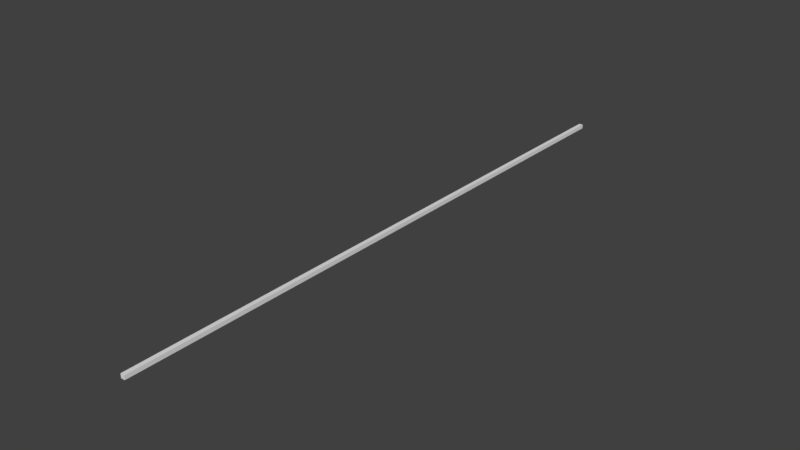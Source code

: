 # Source: Cable_15m.blend  (saved by Blender 2.77.0; exported with 4.5.12 LTS)
import bpy
from mathutils import Matrix  # noqa: F401  (used for matrix-valued properties, if any)

bpy.ops.wm.read_factory_settings(use_empty=True)
scene = bpy.context.scene
scene.name = 'Scene'

# ---- collections
col_collection_1 = bpy.data.collections.new('Collection 1'); scene.collection.children.link(col_collection_1)

# ---- materials (node trees are filled in below, after node groups)
mat_material = bpy.data.materials.new('Material')
mat_material.alpha_threshold = 0.0
mat_material.use_transparent_shadow = False
mat_material.roughness = 0.5
mat_material.line_color = (0.0, 0.0, 0.0, 1.0)

# ---- material node trees

# ---- world
world_world = bpy.data.worlds.new('World'); scene.world = world_world
world_world.color = (0.05088, 0.05088, 0.05088)
world_world.use_sun_shadow = False
world_world.sun_shadow_jitter_overblur = 0.0
world_world.cycles.sampling_method = 'MANUAL'

# ---- meshes
me_cube = bpy.data.meshes.new('Cube')
me_cube.from_pydata([(0.05, 0.0, -0.05), (0.05, -15.0, -0.05), (-0.05, -15.0, -0.05), (-0.05, 2.861e-06, -0.05), (0.05, -3.576e-06, 0.05), (0.05, -15.0, 0.05), (-0.05, -15.0, 0.05), (-0.05, 0.0, 0.05), (-0.05, -1.45, 0.05), (-0.05, -1.55, 0.05), (-0.05, -1.55, -0.05), (-0.05, -1.45, -0.05), (0.05, -1.55, 0.05), (0.05, -1.45, 0.05), (0.05, -1.45, -0.05), (0.05, -1.55, -0.05), (0.05, -2.95, -0.05), (0.05, -3.05, -0.05), (0.05, -2.95, 0.05), (0.05, -3.05, 0.05), (-0.05, -2.95, -0.05), (-0.05, -3.05, -0.05), (-0.05, -3.05, 0.05), (-0.05, -2.95, 0.05), (-0.05, -4.45, 0.05), (-0.05, -4.55, 0.05), (-0.05, -4.55, -0.05), (-0.05, -4.45, -0.05), (0.05, -4.55, 0.05), (0.05, -4.45, 0.05), (0.05, -4.45, -0.05), (0.05, -4.55, -0.05), (-0.05, -5.95, 0.05), (-0.05, -6.05, 0.05), (-0.05, -6.05, -0.05), (-0.05, -5.95, -0.05), (0.05, -6.05, 0.05), (0.05, -5.95, 0.05), (0.05, -5.95, -0.05), (0.05, -6.05, -0.05), (-0.05, -7.45, 0.05), (-0.05, -7.55, 0.05), (-0.05, -7.55, -0.05), (-0.05, -7.45, -0.05), (0.05, -7.55, 0.05), (0.05, -7.45, 0.05), (0.05, -7.45, -0.05), (0.05, -7.55, -0.05), (-0.05, -8.95, 0.05), (-0.05, -9.05, 0.05), (-0.05, -9.05, -0.05), (-0.05, -8.95, -0.05), (0.05, -9.05, 0.05), (0.05, -8.95, 0.05), (0.05, -8.95, -0.05), (0.05, -9.05, -0.05), (-0.05, -10.45, 0.05), (-0.05, -10.55, 0.05), (-0.05, -10.55, -0.05), (-0.05, -10.45, -0.05), (0.05, -10.55, 0.05), (0.05, -10.45, 0.05), (0.05, -10.45, -0.05), (0.05, -10.55, -0.05), (-0.05, -11.95, 0.05), (-0.05, -12.05, 0.05), (-0.05, -12.05, -0.05), (-0.05, -11.95, -0.05), (0.05, -12.05, 0.05), (0.05, -11.95, 0.05), (0.05, -11.95, -0.05), (0.05, -12.05, -0.05), (-0.05, -13.45, 0.05), (-0.05, -13.55, 0.05), (-0.05, -13.55, -0.05), (-0.05, -13.45, -0.05), (0.05, -13.55, 0.05), (0.05, -13.45, 0.05), (0.05, -13.45, -0.05), (0.05, -13.55, -0.05)], [], [(58, 63, 70, 67), (1, 5, 6, 2), (4, 0, 3, 7), (50, 55, 62, 59), (42, 47, 54, 51), (34, 39, 46, 43), (26, 31, 38, 35), (0, 4, 13, 14), (14, 11, 3, 0), (16, 15, 12, 18), (38, 31, 28, 37), (46, 39, 36, 45), (54, 47, 44, 53), (62, 55, 52, 61), (74, 2, 6, 73), (9, 10, 20, 23), (12, 9, 23, 18), (26, 35, 32, 25), (34, 43, 40, 33), (42, 51, 48, 41), (50, 59, 56, 49), (76, 5, 1, 79), (30, 17, 19, 29), (19, 22, 24, 29), (21, 17, 30, 27), (36, 33, 40, 45), (44, 41, 48, 53), (52, 49, 56, 61), (60, 57, 64, 69), (78, 75, 66, 71), (21, 27, 24, 22), (8, 13, 4, 7), (76, 73, 6, 5), (72, 65, 66, 75), (78, 71, 68, 77), (11, 14, 15, 10), (13, 8, 9, 12), (14, 13, 12, 15), (10, 9, 8, 11), (3, 11, 8, 7), (28, 25, 32, 37), (70, 63, 60, 69), (58, 67, 64, 57), (72, 77, 68, 65), (74, 79, 1, 2), (21, 22, 23, 20), (20, 16, 17, 21), (16, 18, 19, 17), (18, 23, 22, 19), (27, 30, 31, 26), (29, 24, 25, 28), (30, 29, 28, 31), (26, 25, 24, 27), (35, 38, 39, 34), (37, 32, 33, 36), (38, 37, 36, 39), (34, 33, 32, 35), (43, 46, 47, 42), (45, 40, 41, 44), (46, 45, 44, 47), (42, 41, 40, 43), (51, 54, 55, 50), (53, 48, 49, 52), (54, 53, 52, 55), (50, 49, 48, 51), (59, 62, 63, 58), (61, 56, 57, 60), (62, 61, 60, 63), (58, 57, 56, 59), (67, 70, 71, 66), (69, 64, 65, 68), (70, 69, 68, 71), (66, 65, 64, 67), (79, 74, 75, 78), (73, 76, 77, 72), (78, 77, 76, 79), (74, 73, 72, 75), (10, 15, 16, 20)])
_uv = me_cube.uv_layers.new(name='UVMap')
_uv.uv.foreach_set('vector', [0.4484, 0.2781, 0.4484, 0.2781, 0.4484, 0.2781, 0.4484, 0.2781, 0.4484, 0.2781, 0.4484, 0.2781, 0.4484, 0.2781, 0.4484, 0.2781, 0.4484, 0.2781, 0.4484, 0.2781, 0.4484, 0.2781, 0.4484, 0.2781, 0.4484, 0.2781, 0.4484, 0.2781, 0.4484, 0.2781, 0.4484, 0.2781, 0.4484, 0.2781, 0.4484, 0.2781, 0.4484, 0.2781, 0.4484, 0.2781, 0.4484, 0.2781, 0.4484, 0.2781, 0.4484, 0.2781, 0.4484, 0.2781, 0.4484, 0.2781, 0.4484, 0.2781, 0.4484, 0.2781, 0.4484, 0.2781, 0.4484, 0.2781, 0.4484, 0.2781, 0.4484, 0.2781, 0.4484, 0.2781, 0.4484, 0.2781, 0.4484, 0.2781, 0.4484, 0.2781, 0.4484, 0.2781, 0.4484, 0.2781, 0.4484, 0.2781, 0.4484, 0.2781, 0.4484, 0.2781, 0.4484, 0.2781, 0.4484, 0.2781, 0.4484, 0.2781, 0.4484, 0.2781, 0.4484, 0.2781, 0.4484, 0.2781, 0.4484, 0.2781, 0.4484, 0.2781, 0.4484, 0.2781, 0.4484, 0.2781, 0.4484, 0.2781, 0.4484, 0.2781, 0.4484, 0.2781, 0.4484, 0.2781, 0.4484, 0.2781, 0.4484, 0.2781, 0.4484, 0.2781, 0.4484, 0.2781, 0.4484, 0.2781, 0.4484, 0.2781, 0.4484, 0.2781, 0.4484, 0.2781, 0.4484, 0.2781, 0.4484, 0.2781, 0.4484, 0.2781, 0.4484, 0.2781, 0.4484, 0.2781, 0.4484, 0.2781, 0.4484, 0.2781, 0.4484, 0.2781, 0.4484, 0.2781, 0.4484, 0.2781, 0.4484, 0.2781, 0.4484, 0.2781, 0.4484, 0.2781, 0.4484, 0.2781, 0.4484, 0.2781, 0.4484, 0.2781, 0.4484, 0.2781, 0.4484, 0.2781, 0.4484, 0.2781, 0.4484, 0.2781, 0.4484, 0.2781, 0.4484, 0.2781, 0.4484, 0.2781, 0.4484, 0.2781, 0.4484, 0.2781, 0.4484, 0.2781, 0.4484, 0.2781, 0.4484, 0.2781, 0.4484, 0.2781, 0.4484, 0.2781, 0.4484, 0.2781, 0.4484, 0.2781, 0.4484, 0.2781, 0.4484, 0.2781, 0.4484, 0.2781, 0.4484, 0.2781, 0.4484, 0.2781, 0.4484, 0.2781, 0.4484, 0.2781, 0.4484, 0.2781, 0.4484, 0.2781, 0.4484, 0.2781, 0.4484, 0.2781, 0.4484, 0.2781, 0.4484, 0.2781, 0.4484, 0.2781, 0.4484, 0.2781, 0.4484, 0.2781, 0.4484, 0.2781, 0.4484, 0.2781, 0.4484, 0.2781, 0.4484, 0.2781, 0.4484, 0.2781, 0.4484, 0.2781, 0.4484, 0.2781, 0.4484, 0.2781, 0.4484, 0.2781, 0.4484, 0.2781, 0.4484, 0.2781, 0.4484, 0.2781, 0.4484, 0.2781, 0.4484, 0.2781, 0.4484, 0.2781, 0.4484, 0.2781, 0.4484, 0.2781, 0.4484, 0.2781, 0.4484, 0.2781, 0.4484, 0.2781, 0.4484, 0.2781, 0.4484, 0.2781, 0.4484, 0.2781, 0.4484, 0.2781, 0.4484, 0.2781, 0.4484, 0.2781, 0.4484, 0.2781, 0.4484, 0.2781, 0.4484, 0.2781, 0.4484, 0.2781, 0.4484, 0.2781, 0.4484, 0.2781, 0.4484, 0.2781, 0.4484, 0.2781, 0.4484, 0.2781, 0.4484, 0.2781, 0.4484, 0.2781, 0.4484, 0.2781, 0.4484, 0.2781, 0.4484, 0.2781, 0.4484, 0.2781, 0.4484, 0.2781, 0.4484, 0.2781, 0.4484, 0.2781, 0.4484, 0.2781, 0.4484, 0.2781, 0.4484, 0.2781, 0.4484, 0.2781, 0.4484, 0.2781, 0.4484, 0.2781, 0.4484, 0.2781, 0.4484, 0.2781, 0.4484, 0.2781, 0.4484, 0.2781, 0.4484, 0.2781, 0.4484, 0.2781, 0.4484, 0.2781, 0.4484, 0.2781, 0.4484, 0.2781, 0.4484, 0.2781, 0.4484, 0.2781, 0.4484, 0.2781, 0.4484, 0.2781, 0.4484, 0.2781, 0.4484, 0.2781, 0.4484, 0.2781, 0.4484, 0.2781, 0.4484, 0.2781, 0.4484, 0.2781, 0.4484, 0.2781, 0.4484, 0.2781, 0.4484, 0.2781, 0.4484, 0.2781, 0.4484, 0.2781, 0.4484, 0.2781, 0.4484, 0.2781, 0.4484, 0.2781, 0.4484, 0.2781, 0.4484, 0.2781, 0.4484, 0.2781, 0.4484, 0.2781, 0.4484, 0.2781, 0.4484, 0.2781, 0.4484, 0.2781, 0.4484, 0.2781, 0.4484, 0.2781, 0.4484, 0.2781, 0.4484, 0.2781, 0.4484, 0.2781, 0.4484, 0.2781, 0.4484, 0.2781, 0.4484, 0.2781, 0.4484, 0.2781, 0.4484, 0.2781, 0.4484, 0.2781, 0.4484, 0.2781, 0.4484, 0.2781, 0.4484, 0.2781, 0.4484, 0.2781, 0.4484, 0.2781, 0.4484, 0.2781, 0.4484, 0.2781, 0.4484, 0.2781, 0.4484, 0.2781, 0.4484, 0.2781, 0.4484, 0.2781, 0.4484, 0.2781, 0.4484, 0.2781, 0.4484, 0.2781, 0.4484, 0.2781, 0.4484, 0.2781, 0.4484, 0.2781, 0.4484, 0.2781, 0.4484, 0.2781, 0.4484, 0.2781, 0.4484, 0.2781, 0.4484, 0.2781, 0.4484, 0.2781, 0.4484, 0.2781, 0.4484, 0.2781, 0.4484, 0.2781, 0.4484, 0.2781, 0.4484, 0.2781, 0.4484, 0.2781, 0.4484, 0.2781, 0.4484, 0.2781, 0.4484, 0.2781, 0.4484, 0.2781, 0.4484, 0.2781, 0.4484, 0.2781, 0.4484, 0.2781, 0.4484, 0.2781, 0.4484, 0.2781, 0.4484, 0.2781, 0.4484, 0.2781, 0.4484, 0.2781, 0.4484, 0.2781, 0.4484, 0.2781, 0.4484, 0.2781, 0.4484, 0.2781, 0.4484, 0.2781, 0.4484, 0.2781, 0.4484, 0.2781, 0.4484, 0.2781, 0.4484, 0.2781, 0.4484, 0.2781, 0.4484, 0.2781, 0.4484, 0.2781, 0.4484, 0.2781, 0.4484, 0.2781, 0.4484, 0.2781, 0.4484, 0.2781, 0.4484, 0.2781, 0.4484, 0.2781, 0.4484, 0.2781, 0.4484, 0.2781, 0.4484, 0.2781, 0.4484, 0.2781, 0.4484, 0.2781, 0.4484, 0.2781, 0.4484, 0.2781, 0.4484, 0.2781, 0.4484, 0.2781, 0.4484, 0.2781, 0.4484, 0.2781, 0.4484, 0.2781, 0.4484, 0.2781, 0.4484, 0.2781, 0.4484, 0.2781, 0.4484, 0.2781, 0.4484, 0.2781, 0.4484, 0.2781, 0.4484, 0.2781, 0.4484, 0.2781, 0.4484, 0.2781, 0.4484, 0.2781, 0.4484, 0.2781, 0.4484, 0.2781, 0.4484, 0.2781, 0.4484, 0.2781, 0.4484, 0.2781, 0.4484, 0.2781, 0.4484, 0.2781, 0.4484, 0.2781, 0.4484, 0.2781, 0.4484, 0.2781, 0.4484, 0.2781, 0.4484, 0.2781, 0.4484, 0.2781, 0.4484, 0.2781, 0.4484, 0.2781, 0.4484, 0.2781, 0.4484, 0.2781, 0.4484, 0.2781, 0.4484, 0.2781, 0.4484, 0.2781, 0.4484, 0.2781, 0.4484, 0.2781, 0.4484, 0.2781, 0.4484, 0.2781, 0.4484, 0.2781, 0.4484, 0.2781])
me_cube.materials.append(mat_material)
me_cube.use_remesh_preserve_volume = False
me_cube.use_remesh_preserve_attributes = False
me_cube.use_mirror_vertex_groups = False
me_cube.update()
arm_armature = bpy.data.armatures.new('Armature')  # bones are not reproduced

# ---- objects
ob_armature = bpy.data.objects.new('Armature', arm_armature)
ob_cable_15m = bpy.data.objects.new('Cable 15m', me_cube)

# ---- transforms, parenting, visibility, modifiers, constraints
ob_armature.location = (0.0, 0.0, 0.0)
ob_armature.hide_viewport = True
ob_armature.lineart.crease_threshold = 0.0
ob_cable_15m.parent = ob_armature
ob_cable_15m.location = (0.0, 0.0, 0.0)
ob_cable_15m.lock_rotations_4d = False
ob_cable_15m.empty_display_type = 'ARROWS'
ob_cable_15m.lineart.crease_threshold = 0.0
_vg = ob_cable_15m.vertex_groups.new(name='Bone')
for _i, _w in zip([0, 3, 4, 7, 8, 9, 10, 11, 12, 13, 14, 15, 16, 17, 18, 19, 20, 21, 22, 23, 24, 27, 29, 30], [0.9949, 0.9934, 0.9941, 0.9946, 0.5162, 0.4831, 0.483, 0.5161, 0.483, 0.5162, 0.5162, 0.4831, 0.0408, 0.02417, 0.04079, 0.02417, 0.04079, 0.02417, 0.02417, 0.04079, 0.0008333, 0.0008333, 0.0008333, 0.0008333]): _vg.add([_i], _w, 'REPLACE')
_vg = ob_cable_15m.vertex_groups.new(name='Bone.002')
for _i, _w in zip([8, 9, 10, 11, 12, 13, 14, 15, 16, 17, 18, 19, 20, 21, 22, 23, 24, 25, 26, 27, 28, 29, 30, 31, 32, 35, 37, 38], [0.458, 0.4748, 0.4748, 0.458, 0.4748, 0.458, 0.458, 0.4748, 0.4739, 0.4589, 0.4739, 0.4589, 0.4739, 0.4589, 0.4589, 0.4739, 0.0399, 0.02411, 0.02411, 0.0399, 0.02411, 0.0399, 0.0399, 0.02411, 0.0008313, 0.0008313, 0.0008313, 0.0008313]): _vg.add([_i], _w, 'REPLACE')
_vg = ob_cable_15m.vertex_groups.new(name='Bone.003')
for _i, _w in zip([8, 9, 10, 11, 12, 13, 14, 15, 16, 17, 18, 19, 20, 21, 22, 23, 24, 25, 26, 27, 28, 29, 30, 31, 32, 33, 34, 35, 36, 37, 38, 39, 40, 43, 45, 46], [0.02411, 0.04064, 0.04064, 0.02411, 0.04064, 0.02411, 0.02411, 0.04064, 0.4589, 0.4738, 0.4589, 0.4738, 0.4589, 0.4738, 0.4738, 0.4589, 0.4738, 0.4589, 0.4589, 0.4738, 0.4589, 0.4738, 0.4738, 0.4589, 0.0399, 0.02411, 0.02411, 0.0399, 0.02411, 0.0399, 0.0399, 0.02411, 0.0008313, 0.0008313, 0.0008313, 0.0008313]): _vg.add([_i], _w, 'REPLACE')
_vg = ob_cable_15m.vertex_groups.new(name='Bone.004')
for _i, _w in zip([16, 17, 18, 19, 20, 21, 22, 23, 24, 25, 26, 27, 28, 29, 30, 31, 32, 33, 34, 35, 36, 37, 38, 39, 40, 41, 42, 43, 44, 45, 46, 47, 48, 51, 53, 54], [0.02408, 0.0399, 0.02408, 0.0399, 0.02408, 0.0399, 0.0399, 0.02408, 0.4589, 0.4738, 0.4738, 0.4589, 0.4738, 0.4589, 0.4589, 0.4738, 0.4738, 0.4589, 0.4589, 0.4738, 0.4589, 0.4738, 0.4738, 0.4589, 0.0399, 0.02411, 0.02411, 0.0399, 0.02411, 0.0399, 0.0399, 0.02411, 0.0008313, 0.0008313, 0.0008313, 0.0008313]): _vg.add([_i], _w, 'REPLACE')
_vg = ob_cable_15m.vertex_groups.new(name='Bone.005')
for _i, _w in zip([17, 19, 21, 22, 24, 25, 26, 27, 28, 29, 30, 31, 32, 33, 34, 35, 36, 37, 38, 39, 40, 41, 42, 43, 44, 45, 46, 47, 48, 49, 50, 51, 52, 53, 54, 55, 56, 59, 61, 62], [0.0008313, 0.0008313, 0.0008313, 0.0008313, 0.02411, 0.0399, 0.0399, 0.02411, 0.0399, 0.02411, 0.02411, 0.0399, 0.4589, 0.4738, 0.4738, 0.4589, 0.4738, 0.4589, 0.4589, 0.4738, 0.4738, 0.4589, 0.4589, 0.4738, 0.4589, 0.4738, 0.4738, 0.4589, 0.0399, 0.02411, 0.02411, 0.0399, 0.02411, 0.0399, 0.0399, 0.02411, 0.0008313, 0.0008313, 0.0008313, 0.0008313]): _vg.add([_i], _w, 'REPLACE')
_vg = ob_cable_15m.vertex_groups.new(name='Bone.006')
for _i, _w in zip([25, 26, 28, 31, 32, 33, 34, 35, 36, 37, 38, 39, 40, 41, 42, 43, 44, 45, 46, 47, 48, 49, 50, 51, 52, 53, 54, 55, 56, 57, 58, 59, 60, 61, 62, 63, 64, 67, 69, 70], [0.0008313, 0.0008313, 0.0008313, 0.0008313, 0.02411, 0.0399, 0.0399, 0.02411, 0.0399, 0.02411, 0.02411, 0.0399, 0.4589, 0.4738, 0.4738, 0.4589, 0.4738, 0.4589, 0.4589, 0.4738, 0.4738, 0.4589, 0.4589, 0.4738, 0.4589, 0.4738, 0.4738, 0.4589, 0.0399, 0.02411, 0.02411, 0.0399, 0.02411, 0.0399, 0.0399, 0.02411, 0.0008313, 0.0008313, 0.0008313, 0.0008313]): _vg.add([_i], _w, 'REPLACE')
_vg = ob_cable_15m.vertex_groups.new(name='Bone.007')
for _i, _w in zip([33, 34, 36, 39, 40, 41, 42, 43, 44, 45, 46, 47, 48, 49, 50, 51, 52, 53, 54, 55, 56, 57, 58, 59, 60, 61, 62, 63, 64, 65, 66, 67, 68, 69, 70, 71, 72, 75, 77, 78], [0.0008313, 0.0008313, 0.0008313, 0.0008313, 0.02411, 0.0399, 0.0399, 0.02411, 0.0399, 0.02411, 0.02411, 0.0399, 0.4589, 0.4738, 0.4738, 0.4589, 0.4738, 0.4589, 0.4589, 0.4738, 0.4738, 0.4589, 0.4589, 0.4738, 0.4589, 0.4738, 0.4738, 0.4589, 0.0399, 0.02411, 0.02411, 0.0399, 0.02411, 0.0399, 0.0399, 0.02411, 0.0008313, 0.0008313, 0.0008313, 0.0008313]): _vg.add([_i], _w, 'REPLACE')
_vg = ob_cable_15m.vertex_groups.new(name='Bone.008')
for _i, _w in zip([41, 42, 44, 47, 48, 49, 50, 51, 52, 53, 54, 55, 56, 57, 58, 59, 60, 61, 62, 63, 64, 65, 66, 67, 68, 69, 70, 71, 72, 73, 74, 75, 76, 77, 78, 79], [0.0008313, 0.0008313, 0.0008313, 0.0008313, 0.02411, 0.0399, 0.0399, 0.02411, 0.0399, 0.02411, 0.02411, 0.0399, 0.4589, 0.4738, 0.4738, 0.4589, 0.4738, 0.4589, 0.4589, 0.4738, 0.4738, 0.4589, 0.4589, 0.4738, 0.4589, 0.4738, 0.4738, 0.4589, 0.0399, 0.02411, 0.02411, 0.0399, 0.02411, 0.0399, 0.0399, 0.02411]): _vg.add([_i], _w, 'REPLACE')
_vg = ob_cable_15m.vertex_groups.new(name='Bone.009')
for _i, _w in zip([49, 50, 52, 55, 56, 57, 58, 59, 60, 61, 62, 63, 64, 65, 66, 67, 68, 69, 70, 71, 72, 73, 74, 75, 76, 77, 78, 79], [0.0008313, 0.0008313, 0.0008313, 0.0008313, 0.02411, 0.0399, 0.0399, 0.02411, 0.0399, 0.02411, 0.02411, 0.0399, 0.4589, 0.4738, 0.4738, 0.4589, 0.4738, 0.4589, 0.4589, 0.4738, 0.4738, 0.458, 0.458, 0.4738, 0.458, 0.4738, 0.4738, 0.458]): _vg.add([_i], _w, 'REPLACE')
_vg = ob_cable_15m.vertex_groups.new(name='Bone.010')
for _i, _w in zip([1, 2, 5, 6, 57, 58, 60, 63, 64, 65, 66, 67, 68, 69, 70, 71, 72, 73, 74, 75, 76, 77, 78, 79], [0.9934, 0.9949, 0.9946, 0.9941, 0.0008333, 0.0008333, 0.0008333, 0.0008333, 0.02417, 0.04082, 0.04082, 0.02417, 0.04082, 0.02417, 0.02417, 0.04082, 0.4839, 0.5162, 0.5162, 0.4839, 0.5162, 0.4839, 0.4838, 0.5161]): _vg.add([_i], _w, 'REPLACE')
_m = ob_cable_15m.modifiers.new('Armature', 'ARMATURE')
_m.object = ob_armature

# ---- collection membership
col_collection_1.objects.link(ob_armature)
col_collection_1.objects.link(ob_cable_15m)

# ---- scene / render settings (as saved in the file)
scene.frame_start = 1; scene.frame_end = 250; scene.frame_set(1)
scene.render.engine = 'BLENDER_EEVEE_NEXT'
scene.render.resolution_percentage = 50
scene.render.dither_intensity = 0.0
scene.cycles.use_denoising = False
scene.cycles.samples = 128
scene.cycles.sampling_pattern = 'TABULATED_SOBOL'
scene.cycles.light_sampling_threshold = 0.0
scene.cycles.use_adaptive_sampling = False
scene.cycles.use_light_tree = False
scene.cycles.blur_glossy = 0.0
scene.cycles.sample_clamp_indirect = 0.0
scene.view_settings.view_transform = 'Standard'
bpy.context.view_layer.update()

# ---- added for rendering (the .blend has no active camera and no usable light): camera, sun
cam_auto = bpy.data.cameras.new('AutoCamera')
cam_auto.lens = 50.0
cam_auto.sensor_width = 36.0
cam_auto.clip_end = 1000.0
ob_auto_camera = bpy.data.objects.new('AutoCamera', cam_auto)
scene.collection.objects.link(ob_auto_camera)
ob_auto_camera.location = (13.879, -24.1548, 11.1032)
ob_auto_camera.rotation_euler = (1.09748, -7.21219e-08, 0.694738)
scene.camera = ob_auto_camera
light_auto_sun = bpy.data.lights.new('AutoSun', 'SUN')
light_auto_sun.energy = 3.0
light_auto_sun.angle = 0.0523599
ob_auto_sun = bpy.data.objects.new('AutoSun', light_auto_sun)
scene.collection.objects.link(ob_auto_sun)
ob_auto_sun.rotation_euler = (0.872665, 0.174533, 0.523599)
bpy.context.view_layer.update()
